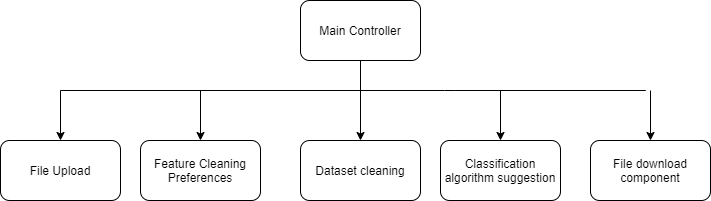

The diagram above was exported from draw.io. Its source (the exported page's mxGraphModel, read from the mxfile embedded in the PNG):
<mxGraphModel dx="1102" dy="582" grid="1" gridSize="10" guides="1" tooltips="1" connect="1" arrows="1" fold="1" page="1" pageScale="1" pageWidth="827" pageHeight="1169" math="0" shadow="0">
  <root>
    <mxCell id="0" />
    <mxCell id="1" parent="0" />
    <mxCell id="ArnL0L_xArMqCpq3Snvl-1" value="Main Controller" style="rounded=1;whiteSpace=wrap;html=1;" vertex="1" parent="1">
      <mxGeometry x="340" y="130" width="120" height="60" as="geometry" />
    </mxCell>
    <mxCell id="ArnL0L_xArMqCpq3Snvl-2" value="" style="endArrow=classic;html=1;exitX=0.5;exitY=1;exitDx=0;exitDy=0;entryX=0.5;entryY=0;entryDx=0;entryDy=0;" edge="1" parent="1" source="ArnL0L_xArMqCpq3Snvl-1" target="ArnL0L_xArMqCpq3Snvl-13">
      <mxGeometry width="50" height="50" relative="1" as="geometry">
        <mxPoint x="320" y="330" as="sourcePoint" />
        <mxPoint x="414" y="270" as="targetPoint" />
      </mxGeometry>
    </mxCell>
    <mxCell id="ArnL0L_xArMqCpq3Snvl-3" value="" style="endArrow=none;html=1;" edge="1" parent="1">
      <mxGeometry width="50" height="50" relative="1" as="geometry">
        <mxPoint x="100" y="220" as="sourcePoint" />
        <mxPoint x="494" y="220" as="targetPoint" />
        <Array as="points">
          <mxPoint x="494" y="220" />
          <mxPoint x="690" y="220" />
        </Array>
      </mxGeometry>
    </mxCell>
    <mxCell id="ArnL0L_xArMqCpq3Snvl-5" value="" style="endArrow=classic;html=1;" edge="1" parent="1">
      <mxGeometry width="50" height="50" relative="1" as="geometry">
        <mxPoint x="100" y="220" as="sourcePoint" />
        <mxPoint x="100" y="270" as="targetPoint" />
      </mxGeometry>
    </mxCell>
    <mxCell id="ArnL0L_xArMqCpq3Snvl-7" value="" style="endArrow=classic;html=1;" edge="1" parent="1">
      <mxGeometry width="50" height="50" relative="1" as="geometry">
        <mxPoint x="240" y="220" as="sourcePoint" />
        <mxPoint x="240" y="270" as="targetPoint" />
      </mxGeometry>
    </mxCell>
    <mxCell id="ArnL0L_xArMqCpq3Snvl-8" value="" style="endArrow=classic;html=1;" edge="1" parent="1">
      <mxGeometry width="50" height="50" relative="1" as="geometry">
        <mxPoint x="540" y="220" as="sourcePoint" />
        <mxPoint x="540" y="270" as="targetPoint" />
      </mxGeometry>
    </mxCell>
    <mxCell id="ArnL0L_xArMqCpq3Snvl-9" value="" style="endArrow=classic;html=1;" edge="1" parent="1">
      <mxGeometry width="50" height="50" relative="1" as="geometry">
        <mxPoint x="690" y="220" as="sourcePoint" />
        <mxPoint x="690" y="270" as="targetPoint" />
      </mxGeometry>
    </mxCell>
    <mxCell id="ArnL0L_xArMqCpq3Snvl-10" value="File download component" style="rounded=1;whiteSpace=wrap;html=1;" vertex="1" parent="1">
      <mxGeometry x="630" y="270" width="120" height="60" as="geometry" />
    </mxCell>
    <mxCell id="ArnL0L_xArMqCpq3Snvl-12" value="Classification algorithm suggestion" style="rounded=1;whiteSpace=wrap;html=1;" vertex="1" parent="1">
      <mxGeometry x="480" y="270" width="120" height="60" as="geometry" />
    </mxCell>
    <mxCell id="ArnL0L_xArMqCpq3Snvl-13" value="Dataset cleaning" style="rounded=1;whiteSpace=wrap;html=1;" vertex="1" parent="1">
      <mxGeometry x="340" y="270" width="120" height="60" as="geometry" />
    </mxCell>
    <mxCell id="ArnL0L_xArMqCpq3Snvl-14" value="Feature Cleaning Preferences" style="rounded=1;whiteSpace=wrap;html=1;" vertex="1" parent="1">
      <mxGeometry x="180" y="270" width="120" height="60" as="geometry" />
    </mxCell>
    <mxCell id="ArnL0L_xArMqCpq3Snvl-15" value="File Upload" style="rounded=1;whiteSpace=wrap;html=1;" vertex="1" parent="1">
      <mxGeometry x="40" y="270" width="120" height="60" as="geometry" />
    </mxCell>
  </root>
</mxGraphModel>